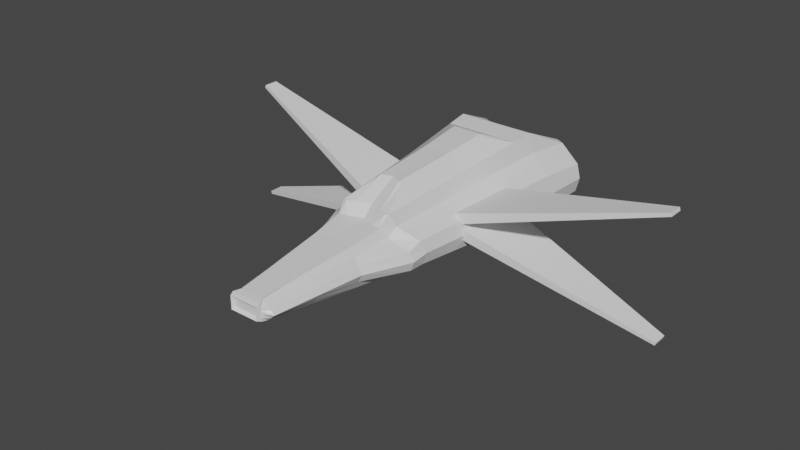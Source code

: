 # Source: Nave3.blend  (saved by Blender 2.80.75; exported with 4.5.12 LTS)
import bpy
from mathutils import Matrix  # noqa: F401  (used for matrix-valued properties, if any)

bpy.ops.wm.read_factory_settings(use_empty=True)
scene = bpy.context.scene
scene.name = 'Scene'

# ---- collections
col_body = bpy.data.collections.new('Body'); scene.collection.children.link(col_body)
col_wingl = bpy.data.collections.new('WingL'); scene.collection.children.link(col_wingl)
col_wingr = bpy.data.collections.new('WingR'); scene.collection.children.link(col_wingr)

# ---- materials (node trees are filled in below, after node groups)
mat_material = bpy.data.materials.new('Material')
mat_material.alpha_threshold = 0.0
mat_material.use_transparent_shadow = False
mat_material.line_color = (0.0, 0.0, 0.0, 1.0)

# ---- material node trees
mat_material.use_nodes = True; mat_material.node_tree.nodes.clear()
_N = mat_material.node_tree.nodes; _L = mat_material.node_tree.links
n0 = _N.new('ShaderNodeOutputMaterial'); n0.name = 'Material Output'; n0.location = (300, 300)
n1 = _N.new('ShaderNodeBsdfPrincipled'); n1.name = 'Principled BSDF'; n1.location = (10, 300)
n1.distribution = 'GGX'
n1.subsurface_method = 'BURLEY'
n1.inputs[2].default_value = 0.4
n1.inputs[3].default_value = 1.45
n1.inputs[27].default_value = (0.0, 0.0, 0.0, 1.0)
n1.inputs[28].default_value = 1.0
_L.new(n1.outputs[0], n0.inputs[0])
n0.is_active_output = True

# ---- world
world_world = bpy.data.worlds.new('World'); scene.world = world_world
world_world.use_nodes = True; world_world.node_tree.nodes.clear()
_N = world_world.node_tree.nodes; _L = world_world.node_tree.links
n0 = _N.new('ShaderNodeOutputWorld'); n0.name = 'World Output'; n0.location = (300, 300)
n1 = _N.new('ShaderNodeBackground'); n1.name = 'Background'; n1.location = (10, 300)
n1.inputs[0].default_value = (0.05088, 0.05088, 0.05088, 1.0)
_L.new(n1.outputs[0], n0.inputs[0])
n0.is_active_output = True
world_world.color = (0.05088, 0.05088, 0.05088)
world_world.use_sun_shadow = False
world_world.sun_shadow_jitter_overblur = 0.0

# ---- meshes
me_cube = bpy.data.meshes.new('Cube')
me_cube.from_pydata([(0.9, 0.9893, 0.6682), (0.9879, 0.9993, -0.4423), (0.0, 0.02942, -0.5934), (0.0, -0.0455, 1.035), (0.0, 0.8933, -0.4936), (0.5716, -0.03839, 0.7711), (0.6716, 0.02943, -0.5934), (0.0, 0.8933, 0.6682), (0.26, -0.9755, 0.09879), (0.2432, -0.9411, 0.1867), (0.2943, -0.9921, 0.1337), (0.3247, -0.9706, 0.1659), (0.26, -0.9755, -0.09879), (0.3432, -0.9411, -0.1867), (0.2943, -0.9921, -0.1337), (0.3247, -0.9706, -0.1659), (0.0, -0.9755, 0.09879), (0.0, -0.9412, 0.1867), (0.0, -0.9921, 0.1337), (0.0, -0.9706, 0.1659), (0.0, -0.9412, -0.1867), (0.0, -0.9755, -0.09879), (0.0, -0.9706, -0.1659), (0.0, -0.9921, -0.1337), (0.0, -0.4559, -0.39), (0.5074, -0.4559, -0.39), (0.4074, -0.4559, 0.39), (0.0, -0.4559, 0.39), (0.0, 0.5147, 1.238), (0.7358, 0.5147, 0.9744), (0.8358, 0.5147, -0.6863), (0.0, 0.5147, -0.6857), (0.0, -0.6985, -0.2884), (0.3253, -0.6985, 0.2884), (0.0, -0.6985, 0.2884), (0.4253, -0.6985, -0.2884), (0.0, -0.2132, -0.4917), (0.5895, -0.2132, -0.4917), (0.4895, -0.2787, 0.4917), (0.0, -0.2436, 0.4917), (0.0, 0.2721, 1.137), (0.6537, 0.2721, 0.8727), (0.7537, 0.2721, -0.6928), (0.0, 0.2721, -0.6924), (0.9179, 0.7574, -0.7268), (0.0, 0.7572, -0.7264), (0.0, 0.7574, 1.076), (0.8179, 0.7574, 1.076), (0.0, 0.636, 1.025), (0.7768, 0.636, 1.025), (0.8768, 0.636, -0.7066), (0.0, 0.636, -0.7061), (0.0, -0.1327, -0.5254), (0.6167, -0.1326, -0.5255), (0.5167, -0.2335, 0.7032), (0.0, -0.19, 0.7032), (0.9656, 0.9619, 0.5117), (1.309, 0.9619, 0.1971), (1.374, 0.9619, -0.05764), (1.313, 0.9619, -0.2966), (0.6716, -0.007389, 0.4982), (1.059, 0.02943, 0.2253), (1.137, 0.02943, -0.04758), (1.059, 0.02943, -0.3205), (0.0, 0.8933, 0.6), (0.0, 0.8933, 0.2481), (0.0, 0.8933, -0.05585), (0.0, 0.8933, -0.3597), (0.26, -0.9755, 0.05927), (0.26, -0.9755, 0.01976), (0.26, -0.9755, -0.01976), (0.26, -0.9755, -0.05927), (0.2943, -0.9921, -0.08024), (0.2943, -0.9921, -0.02675), (0.2943, -0.9921, 0.02675), (0.2943, -0.9921, 0.08024), (0.3247, -0.9706, -0.09955), (0.3247, -0.9706, -0.03318), (0.3247, -0.9706, 0.03318), (0.3247, -0.9706, 0.09955), (0.4312, -0.9411, -0.112), (0.5087, -0.9411, -0.03734), (0.4312, -0.9411, 0.03734), (0.3432, -0.9411, 0.112), (0.5074, -0.4559, 0.234), (0.5954, -0.4559, 0.07801), (0.6729, -0.4559, -0.07801), (0.5954, -0.4559, -0.234), (0.8358, 0.5147, 0.6202), (1.223, 0.5147, 0.266), (1.301, 0.5147, -0.07599), (1.223, 0.5147, -0.3914), (0.4253, -0.6985, 0.173), (0.5133, -0.6985, 0.05768), (0.5908, -0.6985, -0.05768), (0.5133, -0.6985, -0.173), (0.5895, -0.2581, 0.295), (0.9771, -0.2216, 0.09834), (1.055, -0.2132, -0.09834), (0.9771, -0.2132, -0.295), (0.7537, 0.2721, 0.5592), (1.141, 0.2721, 0.2456), (1.219, 0.2721, -0.06792), (1.141, 0.2721, -0.3815), (0.9179, 0.7574, 0.6812), (1.305, 0.7574, 0.2863), (1.383, 0.7574, -0.1011), (1.305, 0.7574, -0.4254), (0.8768, 0.636, 0.6507), (1.264, 0.636, 0.2761), (1.342, 0.636, -0.09841), (1.264, 0.636, -0.4003), (0.6167, -0.2052, 0.4574), (1.004, -0.1563, 0.2117), (1.082, -0.1326, -0.034), (1.004, -0.1326, -0.2797), (0.05972, -0.05186, 1.035), (0.2276, -0.06977, 1.035), (0.2768, -0.07725, 0.985), (0.5037, 0.02943, -0.5934), (0.3358, 0.02943, -0.5934), (0.1679, 0.02942, -0.5934), (0.25, 0.92, 0.6682), (0.5, 0.9467, 0.6682), (0.75, 0.9733, 0.6682), (0.757, 0.9753, -0.4056), (0.5001, 0.9478, -0.4054), (0.25, 0.9212, -0.4053), (0.08579, -0.9412, -0.1867), (0.1716, -0.9411, -0.1867), (0.2574, -0.9411, -0.1867), (0.2436, -0.9706, -0.1659), (0.1624, -0.9706, -0.1659), (0.08118, -0.9706, -0.1659), (0.2207, -0.9921, -0.1337), (0.1471, -0.9921, -0.1337), (0.07357, -0.9921, -0.1337), (0.195, -0.9755, -0.09879), (0.13, -0.9755, -0.09879), (0.065, -0.9755, -0.09879), (0.2574, -0.9411, 0.1867), (0.1716, -0.9411, 0.1867), (0.08579, -0.9412, 0.1867), (0.08118, -0.9706, 0.1659), (0.1624, -0.9706, 0.1659), (0.2436, -0.9706, 0.1659), (0.07357, -0.9921, 0.1337), (0.1471, -0.9921, 0.1337), (0.2207, -0.9921, 0.1337), (0.065, -0.9755, 0.09879), (0.13, -0.9755, 0.09879), (0.195, -0.9755, 0.09879), (0.3805, -0.4559, -0.39), (0.2537, -0.4559, -0.39), (0.1268, -0.4559, -0.39), (0.1268, -0.4559, 0.39), (0.2537, -0.4559, 0.39), (0.3805, -0.4559, 0.39), (0.1008, 0.5147, 1.238), (0.3097, 0.5147, 1.238), (0.4, 0.5147, 1.188), (0.6268, 0.5147, -0.686), (0.4179, 0.5147, -0.6859), (0.2089, 0.5147, -0.6858), (0.319, -0.6985, -0.2884), (0.2126, -0.6985, -0.2884), (0.1063, -0.6985, -0.2884), (0.1063, -0.6985, 0.2884), (0.2126, -0.6985, 0.2884), (0.319, -0.6985, 0.2884), (0.1474, -0.2593, 0.4917), (0.2947, -0.275, 0.4917), (0.4421, -0.2787, 0.4917), (0.4421, -0.2132, -0.4917), (0.2947, -0.2132, -0.4917), (0.1474, -0.2132, -0.4917), (0.08025, 0.2721, 1.137), (0.2687, 0.2702, 1.137), (0.3384, 0.2697, 1.087), (0.5653, 0.2721, -0.6926), (0.3768, 0.2721, -0.6925), (0.1884, 0.2721, -0.6924), (0.6884, 0.7574, -0.7267), (0.4589, 0.7574, -0.7265), (0.2295, 0.7574, -0.7265), (0.2295, 0.7574, 1.076), (0.4589, 0.7574, 1.076), (0.6884, 0.7574, 1.076), (0.6576, 0.636, -0.7064), (0.4384, 0.636, -0.7062), (0.2192, 0.636, -0.7061), (0.2192, 0.636, 1.025), (0.4384, 0.636, 1.025), (0.6576, 0.636, 1.025), (0.4626, -0.1326, -0.5255), (0.3084, -0.1326, -0.5255), (0.1542, -0.1327, -0.5255), (0.1542, -0.2064, 0.7032), (0.3084, -0.2229, 0.7032), (0.4626, -0.2393, 0.7032), (0.25, 0.89, -0.3597), (0.5, 0.9147, -0.3597), (0.75, 0.9414, -0.3597), (0.25, 0.8913, -0.05585), (0.5, 0.918, -0.05585), (0.75, 0.9446, -0.05585), (0.25, 0.8913, 0.2481), (0.5, 0.918, 0.2481), (0.75, 0.9446, 0.2481), (0.25, 0.8879, 0.5117), (0.5, 0.9146, 0.5117), (0.75, 0.9412, 0.5117), (1.388, 1.0, -0.3597), (1.0, 1.0, -0.5337), (0.25, 0.92, -0.4936), (0.08833, 0.874, -0.3597), (0.08833, 0.9039, -0.4053), (1.0, 1.0, 0.6), (1.388, 1.0, 0.2445), (1.465, 1.0, -0.05764), (0.08833, 0.874, 0.2481), (0.08833, 0.8763, 0.5117), (0.08833, 0.874, -0.05585), (0.75, 0.9733, 0.6), (0.75, 0.9733, -0.494), (0.5, 0.9467, -0.4938), (0.25, 0.92, 0.6), (0.5, 0.9467, 0.6)], [], [(179, 42, 6, 119), (167, 34, 17, 142), (223, 124, 0, 217), (92, 33, 9, 83), (164, 35, 13, 130), (71, 12, 14, 72), (72, 14, 15, 76), (76, 15, 13, 80), (130, 13, 15, 131), (131, 15, 14, 134), (134, 14, 12, 137), (142, 17, 19, 143), (143, 19, 18, 146), (146, 18, 16, 149), (100, 41, 5, 60), (176, 40, 3, 116), (173, 37, 25, 152), (96, 38, 26, 84), (170, 39, 27, 155), (191, 48, 28, 158), (108, 49, 29, 88), (188, 50, 30, 161), (152, 25, 35, 164), (84, 26, 33, 92), (155, 27, 34, 167), (197, 55, 39, 170), (112, 54, 38, 96), (194, 53, 37, 173), (158, 28, 40, 176), (88, 29, 41, 100), (161, 30, 42, 179), (224, 213, 44, 182), (217, 0, 47, 104), (122, 7, 46, 185), (182, 44, 50, 188), (104, 47, 49, 108), (185, 46, 48, 191), (119, 6, 53, 194), (60, 5, 54, 112), (116, 3, 55, 197), (6, 63, 115, 53), (63, 62, 114, 115), (62, 61, 113, 114), (61, 60, 112, 113), (44, 107, 111, 50), (107, 106, 110, 111), (106, 105, 109, 110), (105, 104, 108, 109), (213, 212, 107, 44), (212, 219, 106, 107), (219, 218, 105, 106), (218, 217, 104, 105), (30, 91, 103, 42), (89, 88, 100, 101), (53, 115, 99, 37), (115, 114, 98, 99), (114, 113, 97, 98), (113, 112, 96, 97), (25, 87, 95, 35), (87, 86, 94, 95), (86, 85, 93, 94), (85, 84, 92, 93), (50, 111, 91, 30), (111, 110, 90, 91), (110, 109, 89, 90), (109, 108, 88, 89), (37, 99, 87, 25), (99, 98, 86, 87), (98, 97, 85, 86), (97, 96, 84, 85), (42, 103, 63, 6), (101, 100, 60, 61), (11, 79, 83, 9), (79, 78, 82, 83), (78, 77, 81, 82), (77, 76, 80, 81), (10, 75, 79, 11), (75, 74, 78, 79), (74, 73, 77, 78), (73, 72, 76, 77), (8, 68, 75, 10), (68, 69, 74, 75), (69, 70, 73, 74), (70, 71, 72, 73), (35, 95, 80, 13), (95, 94, 81, 80), (94, 93, 82, 81), (93, 92, 83, 82), (125, 202, 59, 1), (202, 205, 58, 59), (205, 208, 57, 58), (208, 211, 56, 57), (220, 221, 209, 206), (206, 209, 210, 207), (207, 210, 211, 208), (222, 220, 206, 203), (203, 206, 207, 204), (204, 207, 208, 205), (215, 222, 203, 200), (200, 203, 204, 201), (201, 204, 205, 202), (216, 215, 200, 127), (127, 200, 201, 126), (126, 201, 202, 125), (117, 116, 197, 198), (2, 121, 196, 52), (121, 120, 195, 196), (120, 119, 194, 195), (47, 187, 193, 49), (187, 186, 192, 193), (186, 185, 191, 192), (45, 184, 190, 51), (184, 183, 189, 190), (183, 182, 188, 189), (0, 124, 187, 47), (124, 123, 186, 187), (123, 122, 185, 186), (4, 214, 184, 45), (214, 225, 183, 184), (225, 224, 182, 183), (31, 163, 181, 43), (163, 162, 180, 181), (162, 161, 179, 180), (29, 160, 178, 41), (160, 159, 177, 178), (159, 158, 176, 177), (52, 196, 175, 36), (196, 195, 174, 175), (195, 194, 173, 174), (54, 199, 172, 38), (199, 198, 171, 172), (198, 197, 170, 171), (26, 157, 169, 33), (157, 156, 168, 169), (156, 155, 167, 168), (24, 154, 166, 32), (154, 153, 165, 166), (153, 152, 164, 165), (51, 190, 163, 31), (190, 189, 162, 163), (189, 188, 161, 162), (49, 193, 160, 29), (193, 192, 159, 160), (192, 191, 158, 159), (38, 172, 157, 26), (172, 171, 156, 157), (171, 170, 155, 156), (36, 175, 154, 24), (175, 174, 153, 154), (174, 173, 152, 153), (41, 178, 118, 5), (178, 177, 117, 118), (177, 176, 116, 117), (151, 150, 149, 16, 21, 139, 138, 137, 12, 71, 70, 69, 68, 8), (10, 148, 151, 8), (148, 147, 150, 151), (147, 146, 149, 150), (11, 145, 148, 10), (145, 144, 147, 148), (144, 143, 146, 147), (9, 140, 145, 11), (140, 141, 144, 145), (141, 142, 143, 144), (23, 136, 139, 21), (136, 135, 138, 139), (135, 134, 137, 138), (22, 133, 136, 23), (133, 132, 135, 136), (132, 131, 134, 135), (20, 128, 133, 22), (128, 129, 132, 133), (129, 130, 131, 132), (32, 166, 128, 20), (166, 165, 129, 128), (165, 164, 130, 129), (64, 7, 122, 226), (226, 122, 123, 227), (227, 123, 124, 223), (33, 169, 140, 9), (169, 168, 141, 140), (168, 167, 142, 141), (43, 181, 121, 2), (181, 180, 120, 121), (180, 179, 119, 120), (1, 59, 212, 213), (216, 127, 214, 4), (215, 216, 4, 67), (57, 56, 217, 218), (58, 57, 218, 219), (59, 58, 219, 212), (221, 220, 65, 64), (220, 222, 66, 65), (222, 215, 67, 66), (56, 211, 223, 217), (125, 1, 213, 224), (126, 125, 224, 225), (127, 126, 225, 214), (209, 221, 64, 226), (210, 209, 226, 227), (211, 210, 227, 223), (102, 101, 61, 62), (103, 102, 62, 63), (90, 89, 101, 102), (91, 90, 102, 103), (118, 117, 198, 199, 54, 5)])
_uv = me_cube.uv_layers.new(name='UVMap')
_uv.uv.foreach_set('vector', [0.5938, 0.841, 0.625, 0.841, 0.625, 0.8713, 0.5938, 0.8713, 0.4687, 0.2123, 0.5, 0.2123, 0.5, 0.2426, 0.4688, 0.2426, 0.825, 0.7188, 0.875, 0.7188, 0.875, 0.75, 0.825, 0.75, 0.325, 0.7123, 0.375, 0.7123, 0.375, 0.7426, 0.325, 0.7426, 0.5938, 0.9623, 0.625, 0.9623, 0.625, 0.9926, 0.5938, 0.9926, 0.4543, 0.2745, 0.4238, 0.2745, 0.3969, 0.2612, 0.4381, 0.2612, 0.4381, 0.2612, 0.3969, 0.2612, 0.375, 0.25, 0.425, 0.25, 0.1773, 0.7466, 0.1288, 0.7466, 0.125, 0.7426, 0.175, 0.7426, 0.5938, 0.9926, 0.625, 0.9926, 0.6226, 0.9967, 0.5919, 0.9967, 0.5919, 0.9967, 0.6226, 0.9967, 0.6138, 1.0, 0.5854, 1.0, 0.3969, 0.2896, 0.3969, 0.2612, 0.4238, 0.2745, 0.4238, 0.2996, 0.4688, 0.2426, 0.5, 0.2426, 0.5, 0.2467, 0.4694, 0.2467, 0.4694, 0.2467, 0.5, 0.2467, 0.5, 0.25, 0.4715, 0.25, 0.6031, 0.3465, 0.6031, 0.375, 0.5762, 0.375, 0.5762, 0.3499, 0.325, 0.591, 0.375, 0.591, 0.375, 0.6213, 0.325, 0.6213, 0.4688, 0.09099, 0.5, 0.09099, 0.5, 0.1213, 0.4688, 0.1213, 0.5938, 0.9017, 0.625, 0.9017, 0.625, 0.932, 0.5937, 0.932, 0.325, 0.6517, 0.375, 0.6517, 0.375, 0.682, 0.325, 0.682, 0.4687, 0.1517, 0.5, 0.1517, 0.5, 0.182, 0.4688, 0.182, 0.4688, 0.0455, 0.5, 0.0455, 0.5, 0.06066, 0.4687, 0.06066, 0.325, 0.5455, 0.375, 0.5455, 0.375, 0.5607, 0.325, 0.5607, 0.5938, 0.7955, 0.625, 0.7955, 0.625, 0.8107, 0.5938, 0.8107, 0.5937, 0.932, 0.625, 0.932, 0.625, 0.9623, 0.5938, 0.9623, 0.325, 0.682, 0.375, 0.682, 0.375, 0.7123, 0.325, 0.7123, 0.4688, 0.182, 0.5, 0.182, 0.5, 0.2123, 0.4687, 0.2123, 0.4688, 0.1416, 0.5, 0.1416, 0.5, 0.1517, 0.4687, 0.1517, 0.325, 0.6416, 0.375, 0.6416, 0.375, 0.6517, 0.325, 0.6517, 0.5937, 0.8916, 0.625, 0.8916, 0.625, 0.9017, 0.5938, 0.9017, 0.4687, 0.06066, 0.5, 0.06066, 0.5, 0.09099, 0.4688, 0.09099, 0.325, 0.5607, 0.375, 0.5607, 0.375, 0.591, 0.325, 0.591, 0.5938, 0.8107, 0.625, 0.8107, 0.625, 0.841, 0.5938, 0.841, 0.5938, 0.75, 0.625, 0.75, 0.625, 0.7803, 0.5938, 0.7803, 0.325, 0.5, 0.375, 0.5, 0.375, 0.5303, 0.325, 0.5303, 0.4688, 0.0, 0.5, 0.0, 0.5, 0.03033, 0.4688, 0.03033, 0.5938, 0.7803, 0.625, 0.7803, 0.625, 0.7955, 0.5938, 0.7955, 0.325, 0.5303, 0.375, 0.5303, 0.375, 0.5455, 0.325, 0.5455, 0.4688, 0.03033, 0.5, 0.03033, 0.5, 0.0455, 0.4688, 0.0455, 0.5938, 0.8713, 0.625, 0.8713, 0.625, 0.8916, 0.5937, 0.8916, 0.325, 0.6213, 0.375, 0.6213, 0.375, 0.6416, 0.325, 0.6416, 0.4688, 0.1213, 0.5, 0.1213, 0.5, 0.1416, 0.4688, 0.1416, 0.125, 0.6213, 0.175, 0.6213, 0.175, 0.6416, 0.125, 0.6416, 0.175, 0.6213, 0.225, 0.6213, 0.225, 0.6416, 0.175, 0.6416, 0.225, 0.6213, 0.275, 0.6213, 0.275, 0.6416, 0.225, 0.6416, 0.275, 0.6213, 0.325, 0.6213, 0.325, 0.6416, 0.275, 0.6416, 0.125, 0.5303, 0.175, 0.5303, 0.175, 0.5455, 0.125, 0.5455, 0.175, 0.5303, 0.225, 0.5303, 0.225, 0.5455, 0.175, 0.5455, 0.225, 0.5303, 0.275, 0.5303, 0.275, 0.5455, 0.225, 0.5455, 0.275, 0.5303, 0.325, 0.5303, 0.325, 0.5455, 0.275, 0.5455, 0.125, 0.5, 0.175, 0.5, 0.175, 0.5303, 0.125, 0.5303, 0.175, 0.5, 0.225, 0.5, 0.225, 0.5303, 0.175, 0.5303, 0.225, 0.5, 0.275, 0.5, 0.275, 0.5303, 0.225, 0.5303, 0.275, 0.5, 0.325, 0.5, 0.325, 0.5303, 0.275, 0.5303, 0.125, 0.5607, 0.175, 0.5607, 0.175, 0.591, 0.125, 0.591, 0.275, 0.5607, 0.325, 0.5607, 0.325, 0.591, 0.275, 0.591, 0.125, 0.6416, 0.175, 0.6416, 0.175, 0.6517, 0.125, 0.6517, 0.175, 0.6416, 0.225, 0.6416, 0.225, 0.6517, 0.175, 0.6517, 0.225, 0.6416, 0.275, 0.6416, 0.275, 0.6517, 0.225, 0.6517, 0.275, 0.6416, 0.325, 0.6416, 0.325, 0.6517, 0.275, 0.6517, 0.125, 0.682, 0.175, 0.682, 0.175, 0.7123, 0.125, 0.7123, 0.175, 0.682, 0.225, 0.682, 0.225, 0.7123, 0.175, 0.7123, 0.225, 0.682, 0.275, 0.682, 0.275, 0.7123, 0.225, 0.7123, 0.275, 0.682, 0.325, 0.682, 0.325, 0.7123, 0.275, 0.7123, 0.125, 0.5455, 0.175, 0.5455, 0.175, 0.5607, 0.125, 0.5607, 0.175, 0.5455, 0.225, 0.5455, 0.225, 0.5607, 0.175, 0.5607, 0.225, 0.5455, 0.275, 0.5455, 0.275, 0.5607, 0.225, 0.5607, 0.275, 0.5455, 0.325, 0.5455, 0.325, 0.5607, 0.275, 0.5607, 0.125, 0.6517, 0.175, 0.6517, 0.175, 0.682, 0.125, 0.682, 0.175, 0.6517, 0.225, 0.6517, 0.225, 0.682, 0.175, 0.682, 0.225, 0.6517, 0.275, 0.6517, 0.275, 0.682, 0.225, 0.682, 0.275, 0.6517, 0.325, 0.6517, 0.325, 0.682, 0.275, 0.682, 0.125, 0.591, 0.175, 0.591, 0.175, 0.6213, 0.125, 0.6213, 0.275, 0.591, 0.325, 0.591, 0.325, 0.6213, 0.275, 0.6213, 0.3712, 0.7466, 0.3227, 0.7466, 0.325, 0.7426, 0.375, 0.7426, 0.3227, 0.7466, 0.2742, 0.7466, 0.275, 0.7426, 0.325, 0.7426, 0.2742, 0.7466, 0.2258, 0.7466, 0.225, 0.7426, 0.275, 0.7426, 0.2258, 0.7466, 0.1773, 0.7466, 0.175, 0.7426, 0.225, 0.7426, 0.6031, 0.2612, 0.5619, 0.2612, 0.575, 0.25, 0.625, 0.25, 0.5619, 0.2612, 0.5206, 0.2612, 0.525, 0.25, 0.575, 0.25, 0.5206, 0.2612, 0.4794, 0.2612, 0.475, 0.25, 0.525, 0.25, 0.4794, 0.2612, 0.4381, 0.2612, 0.425, 0.25, 0.475, 0.25, 0.5762, 0.2745, 0.5457, 0.2745, 0.5619, 0.2612, 0.6031, 0.2612, 0.5457, 0.2745, 0.5152, 0.2745, 0.5206, 0.2612, 0.5619, 0.2612, 0.5152, 0.2745, 0.4848, 0.2745, 0.4794, 0.2612, 0.5206, 0.2612, 0.4848, 0.2745, 0.4543, 0.2745, 0.4381, 0.2612, 0.4794, 0.2612, 0.125, 0.7123, 0.175, 0.7123, 0.175, 0.7426, 0.125, 0.7426, 0.175, 0.7123, 0.225, 0.7123, 0.225, 0.7426, 0.175, 0.7426, 0.225, 0.7123, 0.275, 0.7123, 0.275, 0.7426, 0.225, 0.7426, 0.275, 0.7123, 0.325, 0.7123, 0.325, 0.7426, 0.275, 0.7426, 0.6579, 0.7196, 0.675, 0.7188, 0.6854, 0.7457, 0.6502, 0.7381, 0.675, 0.7188, 0.725, 0.7188, 0.725, 0.746, 0.6854, 0.7457, 0.725, 0.7188, 0.775, 0.7188, 0.7671, 0.7457, 0.725, 0.746, 0.775, 0.7188, 0.8125, 0.7188, 0.8125, 0.7401, 0.7671, 0.7457, 0.775, 0.636, 0.8125, 0.636, 0.8125, 0.6562, 0.775, 0.6562, 0.775, 0.6562, 0.8125, 0.6562, 0.8125, 0.6875, 0.775, 0.6875, 0.775, 0.6875, 0.8125, 0.6875, 0.8125, 0.7188, 0.775, 0.7188, 0.725, 0.636, 0.775, 0.636, 0.775, 0.6562, 0.725, 0.6562, 0.725, 0.6562, 0.775, 0.6562, 0.775, 0.6875, 0.725, 0.6875, 0.725, 0.6875, 0.775, 0.6875, 0.775, 0.7188, 0.725, 0.7188, 0.675, 0.636, 0.725, 0.636, 0.725, 0.6562, 0.675, 0.6562, 0.675, 0.6562, 0.725, 0.6562, 0.725, 0.6875, 0.675, 0.6875, 0.675, 0.6875, 0.725, 0.6875, 0.725, 0.7188, 0.675, 0.7188, 0.658, 0.636, 0.675, 0.636, 0.675, 0.6562, 0.658, 0.6563, 0.658, 0.6563, 0.675, 0.6562, 0.675, 0.6875, 0.658, 0.6875, 0.658, 0.6875, 0.675, 0.6875, 0.675, 0.7188, 0.6579, 0.7196, 0.4375, 0.1213, 0.4688, 0.1213, 0.4688, 0.1416, 0.4375, 0.1416, 0.5, 0.8713, 0.5312, 0.8713, 0.5312, 0.8916, 0.5, 0.8916, 0.5312, 0.8713, 0.5625, 0.8713, 0.5625, 0.8916, 0.5312, 0.8916, 0.5625, 0.8713, 0.5938, 0.8713, 0.5937, 0.8916, 0.5625, 0.8916, 0.375, 0.03033, 0.4062, 0.03033, 0.4062, 0.0455, 0.375, 0.0455, 0.4062, 0.03033, 0.4375, 0.03033, 0.4375, 0.0455, 0.4062, 0.0455, 0.4375, 0.03033, 0.4688, 0.03033, 0.4688, 0.0455, 0.4375, 0.0455, 0.5, 0.7803, 0.5312, 0.7803, 0.5312, 0.7955, 0.5, 0.7955, 0.5312, 0.7803, 0.5625, 0.7803, 0.5625, 0.7955, 0.5312, 0.7955, 0.5625, 0.7803, 0.5938, 0.7803, 0.5938, 0.7955, 0.5625, 0.7955, 0.375, 0.0, 0.4062, 0.0, 0.4062, 0.03033, 0.375, 0.03033, 0.4062, 0.0, 0.4375, 0.0, 0.4375, 0.03033, 0.4062, 0.03033, 0.4375, 0.0, 0.4688, 0.0, 0.4688, 0.03033, 0.4375, 0.03033, 0.5, 0.75, 0.5312, 0.75, 0.5312, 0.7803, 0.5, 0.7803, 0.5312, 0.75, 0.5625, 0.75, 0.5625, 0.7803, 0.5312, 0.7803, 0.5625, 0.75, 0.5938, 0.75, 0.5938, 0.7803, 0.5625, 0.7803, 0.5, 0.8107, 0.5312, 0.8107, 0.5312, 0.841, 0.5, 0.841, 0.5312, 0.8107, 0.5625, 0.8107, 0.5625, 0.841, 0.5312, 0.841, 0.5625, 0.8107, 0.5938, 0.8107, 0.5938, 0.841, 0.5625, 0.841, 0.375, 0.06066, 0.4062, 0.06066, 0.4062, 0.09099, 0.375, 0.09099, 0.4062, 0.06066, 0.4375, 0.06066, 0.4375, 0.09099, 0.4062, 0.09099, 0.4375, 0.06066, 0.4687, 0.06066, 0.4688, 0.09099, 0.4375, 0.09099, 0.5, 0.8916, 0.5312, 0.8916, 0.5312, 0.9017, 0.5, 0.9017, 0.5312, 0.8916, 0.5625, 0.8916, 0.5625, 0.9017, 0.5312, 0.9017, 0.5625, 0.8916, 0.5937, 0.8916, 0.5938, 0.9017, 0.5625, 0.9017, 0.375, 0.1416, 0.4062, 0.1416, 0.4062, 0.1517, 0.375, 0.1517, 0.4062, 0.1416, 0.4375, 0.1416, 0.4375, 0.1517, 0.4062, 0.1517, 0.4375, 0.1416, 0.4688, 0.1416, 0.4687, 0.1517, 0.4375, 0.1517, 0.375, 0.182, 0.4062, 0.182, 0.4062, 0.2123, 0.375, 0.2123, 0.4062, 0.182, 0.4375, 0.182, 0.4375, 0.2123, 0.4062, 0.2123, 0.4375, 0.182, 0.4688, 0.182, 0.4687, 0.2123, 0.4375, 0.2123, 0.5, 0.932, 0.5312, 0.932, 0.5312, 0.9623, 0.5, 0.9623, 0.5312, 0.932, 0.5625, 0.932, 0.5625, 0.9623, 0.5312, 0.9623, 0.5625, 0.932, 0.5937, 0.932, 0.5938, 0.9623, 0.5625, 0.9623, 0.5, 0.7955, 0.5312, 0.7955, 0.5312, 0.8107, 0.5, 0.8107, 0.5312, 0.7955, 0.5625, 0.7955, 0.5625, 0.8107, 0.5312, 0.8107, 0.5625, 0.7955, 0.5938, 0.7955, 0.5938, 0.8107, 0.5625, 0.8107, 0.375, 0.0455, 0.4062, 0.0455, 0.4062, 0.06066, 0.375, 0.06066, 0.4062, 0.0455, 0.4375, 0.0455, 0.4375, 0.06066, 0.4062, 0.06066, 0.4375, 0.0455, 0.4688, 0.0455, 0.4687, 0.06066, 0.4375, 0.06066, 0.375, 0.1517, 0.4062, 0.1517, 0.4062, 0.182, 0.375, 0.182, 0.4062, 0.1517, 0.4375, 0.1517, 0.4375, 0.182, 0.4062, 0.182, 0.4375, 0.1517, 0.4687, 0.1517, 0.4688, 0.182, 0.4375, 0.182, 0.5, 0.9017, 0.5312, 0.9017, 0.5312, 0.932, 0.5, 0.932, 0.5312, 0.9017, 0.5625, 0.9017, 0.5625, 0.932, 0.5312, 0.932, 0.5625, 0.9017, 0.5938, 0.9017, 0.5937, 0.932, 0.5625, 0.932, 0.375, 0.09099, 0.4062, 0.09099, 0.4062, 0.1213, 0.375, 0.1213, 0.4062, 0.09099, 0.4375, 0.09099, 0.4375, 0.1213, 0.4062, 0.1213, 0.4375, 0.09099, 0.4688, 0.09099, 0.4688, 0.1213, 0.4375, 0.1213, 0.5762, 0.2996, 0.5762, 0.3247, 0.5762, 0.3499, 0.5762, 0.375, 0.4238, 0.375, 0.4238, 0.3499, 0.4238, 0.3247, 0.4238, 0.2996, 0.4238, 0.2745, 0.4543, 0.2745, 0.4848, 0.2745, 0.5152, 0.2745, 0.5457, 0.2745, 0.5762, 0.2745, 0.6031, 0.2612, 0.6031, 0.2896, 0.5762, 0.2996, 0.5762, 0.2745, 0.6031, 0.2896, 0.6031, 0.3181, 0.5762, 0.3247, 0.5762, 0.2996, 0.6031, 0.3181, 0.6031, 0.3465, 0.5762, 0.3499, 0.5762, 0.3247, 0.3774, 0.2467, 0.4081, 0.2467, 0.4146, 0.25, 0.3862, 0.25, 0.4081, 0.2467, 0.4387, 0.2467, 0.4431, 0.25, 0.4146, 0.25, 0.4387, 0.2467, 0.4694, 0.2467, 0.4715, 0.25, 0.4431, 0.25, 0.375, 0.2426, 0.4062, 0.2426, 0.4081, 0.2467, 0.3774, 0.2467, 0.4062, 0.2426, 0.4375, 0.2426, 0.4387, 0.2467, 0.4081, 0.2467, 0.4375, 0.2426, 0.4688, 0.2426, 0.4694, 0.2467, 0.4387, 0.2467, 0.3969, 0.375, 0.3969, 0.3465, 0.4238, 0.3499, 0.4238, 0.375, 0.3969, 0.3465, 0.3969, 0.3181, 0.4238, 0.3247, 0.4238, 0.3499, 0.3969, 0.3181, 0.3969, 0.2896, 0.4238, 0.2996, 0.4238, 0.3247, 0.5, 0.9967, 0.5306, 0.9967, 0.5285, 1.0, 0.5, 1.0, 0.5306, 0.9967, 0.5613, 0.9967, 0.5569, 1.0, 0.5285, 1.0, 0.5613, 0.9967, 0.5919, 0.9967, 0.5854, 1.0, 0.5569, 1.0, 0.5, 0.9926, 0.5312, 0.9926, 0.5306, 0.9967, 0.5, 0.9967, 0.5312, 0.9926, 0.5625, 0.9926, 0.5613, 0.9967, 0.5306, 0.9967, 0.5625, 0.9926, 0.5938, 0.9926, 0.5919, 0.9967, 0.5613, 0.9967, 0.5, 0.9623, 0.5312, 0.9623, 0.5312, 0.9926, 0.5, 0.9926, 0.5312, 0.9623, 0.5625, 0.9623, 0.5625, 0.9926, 0.5312, 0.9926, 0.5625, 0.9623, 0.5938, 0.9623, 0.5938, 0.9926, 0.5625, 0.9926, 0.825, 0.625, 0.875, 0.625, 0.875, 0.6562, 0.825, 0.6562, 0.825, 0.6562, 0.875, 0.6562, 0.875, 0.6875, 0.825, 0.6875, 0.825, 0.6875, 0.875, 0.6875, 0.875, 0.7188, 0.825, 0.7188, 0.375, 0.2123, 0.4062, 0.2123, 0.4062, 0.2426, 0.375, 0.2426, 0.4062, 0.2123, 0.4375, 0.2123, 0.4375, 0.2426, 0.4062, 0.2426, 0.4375, 0.2123, 0.4687, 0.2123, 0.4688, 0.2426, 0.4375, 0.2426, 0.5, 0.841, 0.5312, 0.841, 0.5312, 0.8713, 0.5, 0.8713, 0.5312, 0.841, 0.5625, 0.841, 0.5625, 0.8713, 0.5312, 0.8713, 0.5625, 0.841, 0.5938, 0.841, 0.5938, 0.8713, 0.5625, 0.8713, 0.6502, 0.7381, 0.6854, 0.7457, 0.675, 0.75, 0.625, 0.75, 0.658, 0.636, 0.658, 0.6563, 0.625, 0.6562, 0.625, 0.625, 0.675, 0.636, 0.658, 0.636, 0.625, 0.625, 0.675, 0.625, 0.7671, 0.7457, 0.8125, 0.7401, 0.825, 0.75, 0.775, 0.75, 0.725, 0.746, 0.7671, 0.7457, 0.775, 0.75, 0.725, 0.75, 0.6854, 0.7457, 0.725, 0.746, 0.725, 0.75, 0.675, 0.75, 0.8125, 0.636, 0.775, 0.636, 0.775, 0.625, 0.825, 0.625, 0.775, 0.636, 0.725, 0.636, 0.725, 0.625, 0.775, 0.625, 0.725, 0.636, 0.675, 0.636, 0.675, 0.625, 0.725, 0.625, 0.8125, 0.7401, 0.8125, 0.7188, 0.825, 0.7188, 0.825, 0.75, 0.6579, 0.7196, 0.6502, 0.7381, 0.625, 0.75, 0.625, 0.7188, 0.658, 0.6875, 0.6579, 0.7196, 0.625, 0.7188, 0.625, 0.6875, 0.658, 0.6563, 0.658, 0.6875, 0.625, 0.6875, 0.625, 0.6562, 0.8125, 0.6562, 0.8125, 0.636, 0.825, 0.625, 0.825, 0.6562, 0.8125, 0.6875, 0.8125, 0.6562, 0.825, 0.6562, 0.825, 0.6875, 0.8125, 0.7188, 0.8125, 0.6875, 0.825, 0.6875, 0.825, 0.7188, 0.225, 0.591, 0.275, 0.591, 0.275, 0.6213, 0.225, 0.6213, 0.175, 0.591, 0.225, 0.591, 0.225, 0.6213, 0.175, 0.6213, 0.225, 0.5607, 0.275, 0.5607, 0.275, 0.591, 0.225, 0.591, 0.175, 0.5607, 0.225, 0.5607, 0.225, 0.591, 0.175, 0.591, 0.4062, 0.1213, 0.4375, 0.1213, 0.4375, 0.1416, 0.4062, 0.1416, 0.375, 0.1416, 0.375, 0.1213])
me_cube.materials.append(mat_material)
me_cube.use_remesh_preserve_volume = False
me_cube.use_remesh_preserve_attributes = False
me_cube.use_mirror_vertex_groups = False
me_cube.update()
me_cube_001 = bpy.data.meshes.new('Cube.001')
me_cube_001.from_pydata([(-0.3058, -0.02508, -0.3058), (-0.3058, -0.02508, 0.3058), (-2.022, 1.0, -1.0), (-2.022, 1.0, 1.0), (0.3058, -0.02508, -0.3058), (0.3058, -0.02508, 0.3058), (1.0, 1.0, -1.0), (1.0, 1.0, 1.0)], [], [(0, 1, 3, 2), (2, 3, 7, 6), (6, 7, 5, 4), (4, 5, 1, 0), (2, 6, 4, 0), (7, 3, 1, 5)])
_uv = me_cube_001.uv_layers.new(name='UVMap')
_uv.uv.foreach_set('vector', [0.375, 0.0, 0.625, 0.0, 0.625, 0.25, 0.375, 0.25, 0.375, 0.25, 0.625, 0.25, 0.625, 0.5, 0.375, 0.5, 0.375, 0.5, 0.625, 0.5, 0.625, 0.75, 0.375, 0.75, 0.375, 0.75, 0.625, 0.75, 0.625, 1.0, 0.375, 1.0, 0.125, 0.5, 0.375, 0.5, 0.375, 0.75, 0.125, 0.75, 0.625, 0.5, 0.875, 0.5, 0.875, 0.75, 0.625, 0.75])
me_cube_001.use_remesh_preserve_volume = False
me_cube_001.use_remesh_preserve_attributes = False
me_cube_001.use_mirror_vertex_groups = False
me_cube_001.update()
me_cube_002 = bpy.data.meshes.new('Cube.002')
me_cube_002.from_pydata([(-0.3058, -0.02508, -0.3058), (-0.3058, -0.02508, 0.3058), (-2.022, 1.0, -1.0), (-2.022, 1.0, 1.0), (0.3058, -0.02508, -0.3058), (0.3058, -0.02508, 0.3058), (1.0, 1.0, -1.0), (1.0, 1.0, 1.0)], [], [(0, 1, 3, 2), (2, 3, 7, 6), (6, 7, 5, 4), (4, 5, 1, 0), (2, 6, 4, 0), (7, 3, 1, 5)])
_uv = me_cube_002.uv_layers.new(name='UVMap')
_uv.uv.foreach_set('vector', [0.375, 0.0, 0.625, 0.0, 0.625, 0.25, 0.375, 0.25, 0.375, 0.25, 0.625, 0.25, 0.625, 0.5, 0.375, 0.5, 0.375, 0.5, 0.625, 0.5, 0.625, 0.75, 0.375, 0.75, 0.375, 0.75, 0.625, 0.75, 0.625, 1.0, 0.375, 1.0, 0.125, 0.5, 0.375, 0.5, 0.375, 0.75, 0.125, 0.75, 0.625, 0.5, 0.875, 0.5, 0.875, 0.75, 0.625, 0.75])
me_cube_002.use_remesh_preserve_volume = False
me_cube_002.use_remesh_preserve_attributes = False
me_cube_002.use_mirror_vertex_groups = False
me_cube_002.update()
me_cube_005 = bpy.data.meshes.new('Cube.005')
me_cube_005.from_pydata([(-0.3058, -0.02508, -0.3058), (-0.3058, -0.02508, 0.3058), (-2.022, 1.0, -1.0), (-2.022, 1.0, 1.0), (0.3058, -0.02508, -0.3058), (0.3058, -0.02508, 0.3058), (1.0, 1.0, -1.0), (1.0, 1.0, 1.0)], [], [(0, 1, 3, 2), (2, 3, 7, 6), (6, 7, 5, 4), (4, 5, 1, 0), (2, 6, 4, 0), (7, 3, 1, 5)])
_uv = me_cube_005.uv_layers.new(name='UVMap')
_uv.uv.foreach_set('vector', [0.375, 0.0, 0.625, 0.0, 0.625, 0.25, 0.375, 0.25, 0.375, 0.25, 0.625, 0.25, 0.625, 0.5, 0.375, 0.5, 0.375, 0.5, 0.625, 0.5, 0.625, 0.75, 0.375, 0.75, 0.375, 0.75, 0.625, 0.75, 0.625, 1.0, 0.375, 1.0, 0.125, 0.5, 0.375, 0.5, 0.375, 0.75, 0.125, 0.75, 0.625, 0.5, 0.875, 0.5, 0.875, 0.75, 0.625, 0.75])
me_cube_005.use_remesh_preserve_volume = False
me_cube_005.use_remesh_preserve_attributes = False
me_cube_005.use_mirror_vertex_groups = False
me_cube_005.update()
me_cube_006 = bpy.data.meshes.new('Cube.006')
me_cube_006.from_pydata([(-0.3058, -0.02508, -0.3058), (-0.3058, -0.02508, 0.3058), (-2.022, 1.0, -1.0), (-2.022, 1.0, 1.0), (0.3058, -0.02508, -0.3058), (0.3058, -0.02508, 0.3058), (1.0, 1.0, -1.0), (1.0, 1.0, 1.0)], [], [(0, 1, 3, 2), (2, 3, 7, 6), (6, 7, 5, 4), (4, 5, 1, 0), (2, 6, 4, 0), (7, 3, 1, 5)])
_uv = me_cube_006.uv_layers.new(name='UVMap')
_uv.uv.foreach_set('vector', [0.375, 0.0, 0.625, 0.0, 0.625, 0.25, 0.375, 0.25, 0.375, 0.25, 0.625, 0.25, 0.625, 0.5, 0.375, 0.5, 0.375, 0.5, 0.625, 0.5, 0.625, 0.75, 0.375, 0.75, 0.375, 0.75, 0.625, 0.75, 0.625, 1.0, 0.375, 1.0, 0.125, 0.5, 0.375, 0.5, 0.375, 0.75, 0.125, 0.75, 0.625, 0.5, 0.875, 0.5, 0.875, 0.75, 0.625, 0.75])
me_cube_006.use_remesh_preserve_volume = False
me_cube_006.use_remesh_preserve_attributes = False
me_cube_006.use_mirror_vertex_groups = False
me_cube_006.update()

# ---- objects
ob_cube = bpy.data.objects.new('Cube', me_cube)
ob_cube_001 = bpy.data.objects.new('Cube.001', me_cube_001)
ob_cube_002 = bpy.data.objects.new('Cube.002', me_cube_002)
ob_cube_003 = bpy.data.objects.new('Cube.003', me_cube_005)
ob_cube_004 = bpy.data.objects.new('Cube.004', me_cube_006)

# ---- transforms, parenting, visibility, modifiers, constraints
ob_cube.location = (0.0, 0.0, 0.0)
ob_cube.scale = (1.0, 4.0, 1.0)
ob_cube.lock_rotations_4d = False
ob_cube.empty_display_type = 'ARROWS'
ob_cube.lineart.crease_threshold = 0.0
_m = ob_cube.modifiers.new('Mirror', 'MIRROR')
_m.use_clip = True
ob_cube_001.location = (4.705, 1.422, 1.2)
ob_cube_001.rotation_euler = (-0.2527, 1.093e-08, 1.571)
ob_cube_001.scale = (0.5, 4.0, 0.11)
ob_cube_001.lineart.crease_threshold = 0.0
ob_cube_002.location = (4.705, 1.422, -1.286)
ob_cube_002.rotation_euler = (0.3325, -1.503e-08, 1.571)
ob_cube_002.scale = (0.5, 4.0, 0.11)
ob_cube_002.lineart.crease_threshold = 0.0
ob_cube_003.location = (-4.705, 1.422, -1.259)
ob_cube_003.rotation_euler = (-0.2527, 3.142, -1.571)
ob_cube_003.scale = (0.5, 4.0, 0.11)
ob_cube_003.lineart.crease_threshold = 0.0
ob_cube_004.location = (-4.705, 1.422, 1.2)
ob_cube_004.rotation_euler = (0.3325, 3.142, -1.571)
ob_cube_004.scale = (0.5, 4.0, 0.11)
ob_cube_004.lineart.crease_threshold = 0.0

# ---- collection membership
col_body.objects.link(ob_cube)
col_wingl.objects.link(ob_cube_001)
col_wingl.objects.link(ob_cube_002)
col_wingr.objects.link(ob_cube_003)
col_wingr.objects.link(ob_cube_004)

# ---- scene / render settings (as saved in the file)
scene.frame_start = 1; scene.frame_end = 250; scene.frame_set(1)
scene.render.engine = 'BLENDER_EEVEE_NEXT'
scene.cycles.use_denoising = False
scene.cycles.samples = 128
scene.cycles.sampling_pattern = 'TABULATED_SOBOL'
scene.cycles.use_adaptive_sampling = False
scene.cycles.use_light_tree = False
scene.view_settings.view_transform = 'Filmic'
bpy.context.view_layer.update()

# ---- added for rendering (the .blend has no active camera and no usable light): camera, sun
cam_auto = bpy.data.cameras.new('AutoCamera')
cam_auto.lens = 50.0
cam_auto.sensor_width = 36.0
cam_auto.clip_end = 1000.0
ob_auto_camera = bpy.data.objects.new('AutoCamera', cam_auto)
scene.collection.objects.link(ob_auto_camera)
ob_auto_camera.location = (11.8722, -14.2308, 9.45482)
ob_auto_camera.rotation_euler = (1.09748, -7.21219e-08, 0.694738)
scene.camera = ob_auto_camera
light_auto_sun = bpy.data.lights.new('AutoSun', 'SUN')
light_auto_sun.energy = 3.0
light_auto_sun.angle = 0.0523599
ob_auto_sun = bpy.data.objects.new('AutoSun', light_auto_sun)
scene.collection.objects.link(ob_auto_sun)
ob_auto_sun.rotation_euler = (0.872665, 0.174533, 0.523599)
bpy.context.view_layer.update()
